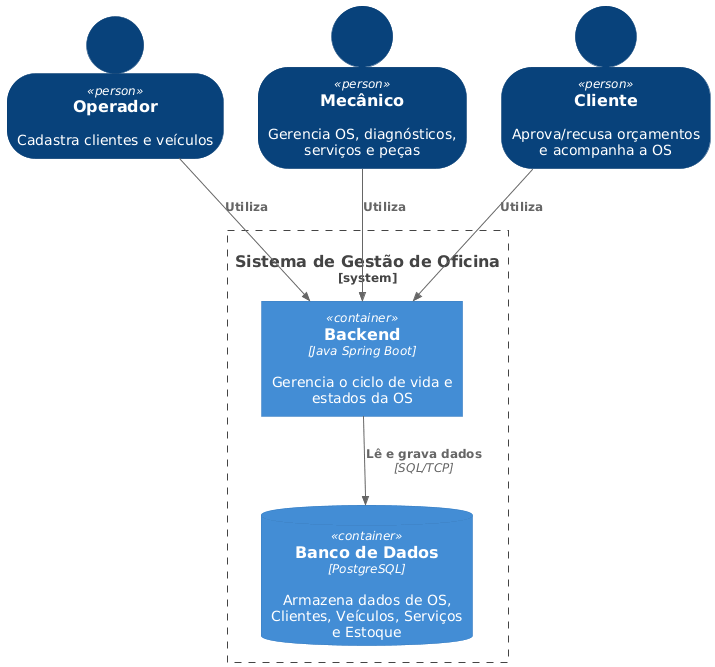

The diagram above was rendered by PlantUML. Its source (embedded in the PNG):
@startuml
!include https://raw.githubusercontent.com/plantuml-stdlib/C4-PlantUML/master/C4_Container.puml

SHOW_PERSON_OUTLINE()

Person(operador, "Operador", "Cadastra clientes e veículos")
Person(mecanico, "Mecânico", "Gerencia OS, diagnósticos, serviços e peças")
Person(cliente, "Cliente", "Aprova/recusa orçamentos e acompanha a OS")

System_Boundary(oficinaBoundary, "Sistema de Gestão de Oficina") {
    Container(backend, "Backend", "Java Spring Boot", "Gerencia o ciclo de vida e estados da OS")
    
    ContainerDb(db, "Banco de Dados", "PostgreSQL", "Armazena dados de OS, Clientes, Veículos, Serviços e Estoque")
}

Rel(operador, backend, "Utiliza")
Rel(mecanico, backend, "Utiliza")
Rel(cliente, backend, "Utiliza")

Rel(backend, db, "Lê e grava dados", "SQL/TCP")
@enduml